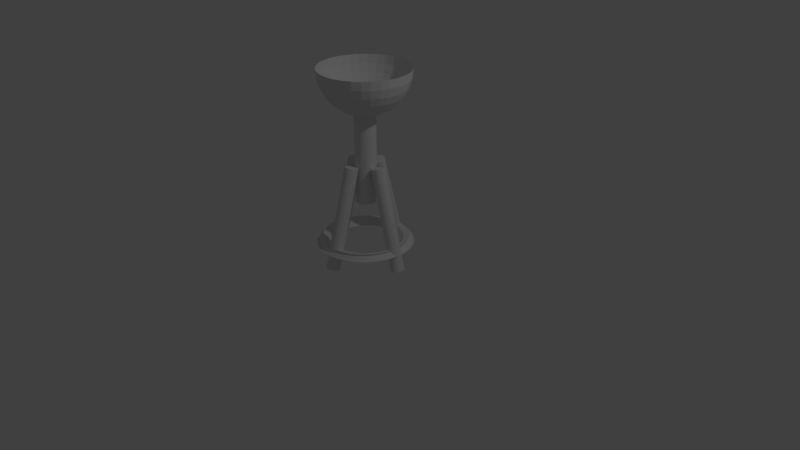 # Source: Pochodnia.blend  (saved by Blender 2.79.0; exported with 4.5.12 LTS)
import bpy
from mathutils import Matrix  # noqa: F401  (used for matrix-valued properties, if any)

bpy.ops.wm.read_factory_settings(use_empty=True)
scene = bpy.context.scene
scene.name = 'Scene'

# ---- collections
col_collection_1 = bpy.data.collections.new('Collection 1'); scene.collection.children.link(col_collection_1)

# ---- materials (node trees are filled in below, after node groups)
mat_material = bpy.data.materials.new('Material')
mat_material.alpha_threshold = 0.0
mat_material.use_transparent_shadow = False
mat_material.roughness = 0.5
mat_material.line_color = (0.0, 0.0, 0.0, 1.0)
mat_material_001 = bpy.data.materials.new('Material.001')
mat_material_001.alpha_threshold = 0.0
mat_material_001.use_transparent_shadow = False
mat_material_001.roughness = 0.5
mat_material_001.line_color = (0.0, 0.0, 0.0, 1.0)
mat_material_002 = bpy.data.materials.new('Material.002')
mat_material_002.alpha_threshold = 0.0
mat_material_002.use_transparent_shadow = False
mat_material_002.roughness = 0.5
mat_material_002.line_color = (0.0, 0.0, 0.0, 1.0)
mat_material_003 = bpy.data.materials.new('Material.003')
mat_material_003.alpha_threshold = 0.0
mat_material_003.use_transparent_shadow = False
mat_material_003.roughness = 0.5
mat_material_003.line_color = (0.0, 0.0, 0.0, 1.0)
mat_material_004 = bpy.data.materials.new('Material.004')
mat_material_004.alpha_threshold = 0.0
mat_material_004.use_transparent_shadow = False
mat_material_004.roughness = 0.5
mat_material_004.line_color = (0.0, 0.0, 0.0, 1.0)

# ---- material node trees

# ---- world
world_world = bpy.data.worlds.new('World'); scene.world = world_world
world_world.color = (0.05088, 0.05088, 0.05088)
world_world.use_sun_shadow = False
world_world.sun_shadow_jitter_overblur = 0.0
world_world.cycles.sampling_method = 'MANUAL'

# ---- cameras
cam_camera = bpy.data.cameras.new('Camera')
cam_camera.clip_end = 100.0
cam_camera.lens = 35.0
cam_camera.sensor_width = 32.0
cam_camera.sensor_height = 18.0
cam_camera.ortho_scale = 7.314
cam_camera.dof.focus_distance = 0.0
cam_camera.dof.aperture_fstop = 128.0

# ---- lights
light_lamp = bpy.data.lights.new('Lamp', 'POINT')
light_lamp.transmission_factor = 0.0
light_lamp.cutoff_distance = 30.0
light_lamp.energy = 100.0
light_lamp.shadow_buffer_clip_start = 1.001
light_lamp.shadow_soft_size = 0.1
light_lamp.shadow_maximum_resolution = 0.006
light_lamp.use_absolute_resolution = True

# ---- meshes
me_torus = bpy.data.meshes.new('Torus')
me_torus.from_pydata([(1.097, -0.243, -0.1007), (1.068, -0.243, -0.08235), (0.9879, -0.243, -0.00261), (1.008, -0.2432, 0.04173), (0.8828, -0.2432, 0.008232), (0.7913, -0.2432, -0.08327), (0.7578, -0.2432, -0.1043), (0.7835, -0.236, -0.125), (0.875, -0.236, -0.09835), (1.0, -0.236, -0.1318), (1.125, -0.236, -0.09835), (1.061, -0.2367, -0.1187), (1.087, -0.1008, -0.1007), (1.059, -0.1046, -0.08235), (0.9795, -0.115, -0.00261), (0.9992, -0.1127, 0.04173), (0.8753, -0.129, 0.008232), (0.7845, -0.1409, -0.08327), (0.7513, -0.1453, -0.1043), (0.7768, -0.1337, -0.125), (0.8675, -0.1218, -0.09835), (0.9914, -0.1055, -0.1318), (1.115, -0.08917, -0.09835), (1.052, -0.09834, -0.1187), (1.06, 0.03895, -0.1007), (1.031, 0.0314, -0.08235), (0.9545, 0.01076, -0.00261), (0.9737, 0.01561, 0.04173), (0.8529, -0.01674, 0.008232), (0.7646, -0.04042, -0.08327), (0.7322, -0.04909, -0.1043), (0.7568, -0.03323, -0.125), (0.8452, -0.009548, -0.09835), (0.9659, 0.0228, -0.1318), (1.087, 0.05516, -0.09835), (1.025, 0.03767, -0.1187), (1.014, 0.1739, -0.1007), (0.9869, 0.1627, -0.08235), (0.9132, 0.1322, -0.00261), (0.9316, 0.1395, 0.04173), (0.8162, 0.09164, 0.008232), (0.7316, 0.05663, -0.08327), (0.7007, 0.04381, -0.1043), (0.7239, 0.06382, -0.125), (0.8084, 0.09883, -0.09835), (0.9239, 0.1467, -0.1318), (1.039, 0.1945, -0.09835), (0.9801, 0.169, -0.1187), (0.9509, 0.3017, -0.1007), (0.9256, 0.2871, -0.08235), (0.8565, 0.2472, -0.00261), (0.8738, 0.2568, 0.04173), (0.7655, 0.1943, 0.008232), (0.6863, 0.1485, -0.08327), (0.6573, 0.1318, -0.1043), (0.6785, 0.1557, -0.125), (0.7578, 0.2015, -0.09835), (0.866, 0.264, -0.1318), (0.9743, 0.3265, -0.09835), (0.9188, 0.2933, -0.1187), (0.8717, 0.4201, -0.1007), (0.8485, 0.4024, -0.08235), (0.7853, 0.3538, -0.00261), (0.8011, 0.3656, 0.04173), (0.7019, 0.2895, 0.008232), (0.6293, 0.2338, -0.08327), (0.6028, 0.2134, -0.1043), (0.6216, 0.2409, -0.125), (0.6942, 0.2967, -0.09835), (0.7934, 0.3727, -0.1318), (0.8925, 0.4488, -0.09835), (0.8418, 0.4086, -0.1187), (0.7777, 0.5273, -0.1007), (0.7571, 0.5066, -0.08235), (0.7007, 0.4502, -0.00261), (0.7149, 0.4639, 0.04173), (0.6265, 0.3755, 0.008232), (0.5618, 0.3108, -0.08327), (0.5381, 0.2871, -0.1043), (0.554, 0.318, -0.125), (0.6187, 0.3827, -0.09835), (0.7071, 0.4711, -0.1318), (0.7955, 0.5595, -0.09835), (0.7503, 0.5129, -0.1187), (0.6706, 0.6212, -0.1007), (0.6529, 0.5981, -0.08235), (0.6043, 0.5348, -0.00261), (0.6165, 0.5501, 0.04173), (0.5404, 0.451, 0.008232), (0.4847, 0.3784, -0.08327), (0.4643, 0.3518, -0.1043), (0.477, 0.3856, -0.125), (0.5327, 0.4582, -0.09835), (0.6088, 0.5573, -0.1318), (0.6849, 0.6565, -0.09835), (0.6461, 0.6043, -0.1187), (0.5522, 0.7004, -0.1007), (0.5376, 0.6751, -0.08235), (0.4977, 0.606, -0.00261), (0.5078, 0.6228, 0.04173), (0.4453, 0.5146, 0.008232), (0.3995, 0.4353, -0.08327), (0.3828, 0.4063, -0.1043), (0.3917, 0.4425, -0.125), (0.4375, 0.5218, -0.09835), (0.5, 0.63, -0.1318), (0.5625, 0.7383, -0.09835), (0.5308, 0.6814, -0.1187), (0.4244, 0.7634, -0.1007), (0.4132, 0.7364, -0.08235), (0.3827, 0.6628, -0.00261), (0.3904, 0.6807, 0.04173), (0.3426, 0.5652, 0.008232), (0.3076, 0.4806, -0.08327), (0.2948, 0.4497, -0.1043), (0.2998, 0.4878, -0.125), (0.3348, 0.5724, -0.09835), (0.3827, 0.6879, -0.1318), (0.4305, 0.8034, -0.09835), (0.4064, 0.7427, -0.1187), (0.2894, 0.8092, -0.1007), (0.2819, 0.781, -0.08235), (0.2612, 0.704, -0.00261), (0.2666, 0.7227, 0.04173), (0.2342, 0.602, 0.008232), (0.2105, 0.5136, -0.08327), (0.2019, 0.4812, -0.1043), (0.2028, 0.5208, -0.125), (0.2265, 0.6092, -0.09835), (0.2588, 0.7299, -0.1318), (0.2912, 0.8507, -0.09835), (0.2751, 0.7873, -0.1187), (0.1497, 0.837, -0.1007), (0.1459, 0.8081, -0.08235), (0.1355, 0.729, -0.00261), (0.1383, 0.7482, 0.04173), (0.122, 0.6243, 0.008232), (0.11, 0.5336, -0.08327), (0.1057, 0.5004, -0.1043), (0.1023, 0.5408, -0.125), (0.1142, 0.6315, -0.09835), (0.1305, 0.7554, -0.1318), (0.1468, 0.8794, -0.09835), (0.1391, 0.8143, -0.1187), (0.00751, 0.8463, -0.1007), (0.00751, 0.8171, -0.08235), (0.00751, 0.7374, -0.00261), (0.007759, 0.7568, 0.04173), (0.007759, 0.6318, 0.008232), (0.007759, 0.5403, -0.08327), (0.007759, 0.5068, -0.1043), (5.915e-08, 0.5475, -0.125), (6.606e-08, 0.639, -0.09835), (7.55e-08, 0.764, -0.1318), (8.494e-08, 0.889, -0.09835), (0.0007483, 0.8234, -0.1187), (-0.1347, 0.837, -0.1007), (-0.1309, 0.8081, -0.08235), (-0.1205, 0.729, -0.00261), (-0.1228, 0.7482, 0.04173), (-0.1065, 0.6243, 0.008232), (-0.09451, 0.5336, -0.08327), (-0.09014, 0.5004, -0.1043), (-0.1023, 0.5408, -0.125), (-0.1142, 0.6315, -0.09835), (-0.1305, 0.7554, -0.1318), (-0.1468, 0.8794, -0.09835), (-0.1376, 0.8143, -0.1187), (-0.2744, 0.8092, -0.1007), (-0.2669, 0.781, -0.08235), (-0.2462, 0.704, -0.00261), (-0.2511, 0.7227, 0.04173), (-0.2187, 0.602, 0.008232), (-0.195, 0.5136, -0.08327), (-0.1864, 0.4812, -0.1043), (-0.2028, 0.5208, -0.125), (-0.2265, 0.6092, -0.09835), (-0.2588, 0.7299, -0.1318), (-0.2912, 0.8507, -0.09835), (-0.2736, 0.7873, -0.1187), (-0.4093, 0.7634, -0.1007), (-0.3982, 0.7364, -0.08235), (-0.3677, 0.6628, -0.00261), (-0.3749, 0.6807, 0.04173), (-0.3271, 0.5652, 0.008232), (-0.2921, 0.4806, -0.08327), (-0.2793, 0.4497, -0.1043), (-0.2998, 0.4878, -0.125), (-0.3348, 0.5724, -0.09835), (-0.3827, 0.6879, -0.1318), (-0.4305, 0.8034, -0.09835), (-0.4049, 0.7427, -0.1187), (-0.5371, 0.7004, -0.1007), (-0.5225, 0.6751, -0.08235), (-0.4827, 0.606, -0.00261), (-0.4922, 0.6228, 0.04173), (-0.4297, 0.5146, 0.008232), (-0.384, 0.4353, -0.08327), (-0.3672, 0.4063, -0.1043), (-0.3917, 0.4425, -0.125), (-0.4375, 0.5218, -0.09835), (-0.5, 0.63, -0.1318), (-0.5625, 0.7383, -0.09835), (-0.5293, 0.6814, -0.1187), (-0.6556, 0.6212, -0.1007), (-0.6378, 0.5981, -0.08235), (-0.5893, 0.5348, -0.00261), (-0.601, 0.5501, 0.04173), (-0.5249, 0.451, 0.008232), (-0.4692, 0.3784, -0.08327), (-0.4488, 0.3518, -0.1043), (-0.477, 0.3856, -0.125), (-0.5327, 0.4582, -0.09835), (-0.6088, 0.5573, -0.1318), (-0.6849, 0.6565, -0.09835), (-0.6446, 0.6043, -0.1187), (-0.7627, 0.5273, -0.1007), (-0.7421, 0.5066, -0.08235), (-0.6857, 0.4502, -0.00261), (-0.6993, 0.4639, 0.04173), (-0.611, 0.3755, 0.008232), (-0.5463, 0.3108, -0.08327), (-0.5226, 0.2871, -0.1043), (-0.554, 0.318, -0.125), (-0.6187, 0.3827, -0.09835), (-0.7071, 0.4711, -0.1318), (-0.7955, 0.5595, -0.09835), (-0.7489, 0.5129, -0.1187), (-0.8567, 0.4201, -0.1007), (-0.8335, 0.4024, -0.08235), (-0.7703, 0.3538, -0.00261), (-0.7856, 0.3656, 0.04173), (-0.6864, 0.2895, 0.008232), (-0.6138, 0.2338, -0.08327), (-0.5873, 0.2134, -0.1043), (-0.6216, 0.2409, -0.125), (-0.6942, 0.2967, -0.09835), (-0.7934, 0.3727, -0.1318), (-0.8925, 0.4488, -0.09835), (-0.8403, 0.4086, -0.1187), (-0.9358, 0.3017, -0.1007), (-0.9106, 0.2871, -0.08235), (-0.8415, 0.2472, -0.00261), (-0.8583, 0.2568, 0.04173), (-0.75, 0.1943, 0.008232), (-0.6708, 0.1485, -0.08327), (-0.6418, 0.1318, -0.1043), (-0.6785, 0.1557, -0.125), (-0.7578, 0.2015, -0.09835), (-0.866, 0.264, -0.1318), (-0.9743, 0.3265, -0.09835), (-0.9173, 0.2933, -0.1187), (-0.9989, 0.1739, -0.1007), (-0.9719, 0.1627, -0.08235), (-0.8982, 0.1322, -0.00261), (-0.9161, 0.1395, 0.04173), (-0.8006, 0.09164, 0.008232), (-0.7161, 0.05663, -0.08327), (-0.6852, 0.04381, -0.1043), (-0.7239, 0.06382, -0.125), (-0.8084, 0.09883, -0.09835), (-0.9239, 0.1467, -0.1318), (-1.039, 0.1945, -0.09835), (-0.9787, 0.169, -0.1187), (-1.045, 0.03895, -0.1007), (-1.016, 0.0314, -0.08235), (-0.9394, 0.01076, -0.00261), (-0.9582, 0.01561, 0.04173), (-0.8374, -0.01674, 0.008232), (-0.749, -0.04042, -0.08327), (-0.7167, -0.04909, -0.1043), (-0.7568, -0.03323, -0.125), (-0.8452, -0.009548, -0.09835), (-0.9659, 0.0228, -0.1318), (-1.087, 0.05516, -0.09835), (-1.023, 0.03766, -0.1187), (-1.072, -0.1008, -0.1007), (-1.044, -0.1046, -0.08235), (-0.9645, -0.115, -0.00261), (-0.9837, -0.1127, 0.04173), (-0.8598, -0.129, 0.008232), (-0.769, -0.1409, -0.08327), (-0.7358, -0.1453, -0.1043), (-0.7768, -0.1337, -0.125), (-0.8675, -0.1218, -0.09835), (-0.9914, -0.1055, -0.1318), (-1.115, -0.08917, -0.09835), (-1.05, -0.09834, -0.1187), (-1.082, -0.243, -0.1007), (-1.053, -0.243, -0.08235), (-0.9728, -0.243, -0.00261), (-0.9922, -0.2432, 0.04173), (-0.8672, -0.2432, 0.008232), (-0.7757, -0.2432, -0.08327), (-0.7422, -0.2432, -0.1043), (-0.7835, -0.236, -0.125), (-0.875, -0.236, -0.09835), (-1.0, -0.236, -0.1318), (-1.125, -0.236, -0.09835), (-1.059, -0.2367, -0.1187), (-1.072, -0.3852, -0.1007), (-1.044, -0.3813, -0.08235), (-0.9645, -0.3709, -0.00261), (-0.9837, -0.3737, 0.04173), (-0.8598, -0.3574, 0.008232), (-0.769, -0.3455, -0.08327), (-0.7358, -0.3411, -0.1043), (-0.7768, -0.3383, -0.125), (-0.8675, -0.3502, -0.09835), (-0.9914, -0.3665, -0.1318), (-1.115, -0.3829, -0.09835), (-1.05, -0.3751, -0.1187), (-1.045, -0.5249, -0.1007), (-1.016, -0.5173, -0.08235), (-0.9394, -0.4967, -0.00261), (-0.9582, -0.502, 0.04173), (-0.8374, -0.4697, 0.008232), (-0.749, -0.446, -0.08327), (-0.7167, -0.4373, -0.1043), (-0.7568, -0.4388, -0.125), (-0.8452, -0.4625, -0.09835), (-0.9659, -0.4948, -0.1318), (-1.087, -0.5272, -0.09835), (-1.023, -0.5111, -0.1187), (-0.9989, -0.6598, -0.1007), (-0.9719, -0.6487, -0.08235), (-0.8982, -0.6181, -0.00261), (-0.9161, -0.6259, 0.04173), (-0.8006, -0.5781, 0.008232), (-0.7161, -0.543, -0.08327), (-0.6852, -0.5302, -0.1043), (-0.7239, -0.5358, -0.125), (-0.8084, -0.5709, -0.09835), (-0.9239, -0.6187, -0.1318), (-1.039, -0.6665, -0.09835), (-0.9787, -0.6424, -0.1187), (-0.9358, -0.7876, -0.1007), (-0.9106, -0.773, -0.08235), (-0.8415, -0.7331, -0.00261), (-0.8583, -0.7432, 0.04173), (-0.75, -0.6807, 0.008232), (-0.6708, -0.635, -0.08327), (-0.6418, -0.6182, -0.1043), (-0.6785, -0.6278, -0.125), (-0.7578, -0.6735, -0.09835), (-0.866, -0.736, -0.1318), (-0.9743, -0.7985, -0.09835), (-0.9173, -0.7668, -0.1187), (-0.8567, -0.9061, -0.1007), (-0.8335, -0.8883, -0.08235), (-0.7703, -0.8398, -0.00261), (-0.7856, -0.852, 0.04173), (-0.6864, -0.7759, 0.008232), (-0.6138, -0.7202, -0.08327), (-0.5873, -0.6998, -0.1043), (-0.6216, -0.713, -0.125), (-0.6942, -0.7687, -0.09835), (-0.7934, -0.8448, -0.1318), (-0.8925, -0.9209, -0.09835), (-0.8403, -0.8821, -0.1187), (-0.7627, -1.013, -0.1007), (-0.7421, -0.9926, -0.08235), (-0.6857, -0.9362, -0.00261), (-0.6993, -0.9503, 0.04173), (-0.611, -0.8619, 0.008232), (-0.5463, -0.7972, -0.08327), (-0.5226, -0.7735, -0.1043), (-0.554, -0.79, -0.125), (-0.6187, -0.8547, -0.09835), (-0.7071, -0.9431, -0.1318), (-0.7955, -1.032, -0.09835), (-0.7489, -0.9863, -0.1187), (-0.6556, -1.107, -0.1007), (-0.6378, -1.084, -0.08235), (-0.5893, -1.021, -0.00261), (-0.601, -1.037, 0.04173), (-0.5249, -0.9374, 0.008232), (-0.4692, -0.8648, -0.08327), (-0.4488, -0.8382, -0.1043), (-0.477, -0.8576, -0.125), (-0.5327, -0.9302, -0.09835), (-0.6088, -1.029, -0.1318), (-0.6849, -1.129, -0.09835), (-0.6446, -1.078, -0.1187), (-0.5371, -1.186, -0.1007), (-0.5225, -1.161, -0.08235), (-0.4827, -1.092, -0.00261), (-0.4922, -1.109, 0.04173), (-0.4297, -1.001, 0.008232), (-0.384, -0.9217, -0.08327), (-0.3672, -0.8927, -0.1043), (-0.3917, -0.9145, -0.125), (-0.4375, -0.9938, -0.09835), (-0.5, -1.102, -0.1318), (-0.5625, -1.21, -0.09835), (-0.5293, -1.155, -0.1187), (-0.4093, -1.249, -0.1007), (-0.3982, -1.222, -0.08235), (-0.3677, -1.149, -0.00261), (-0.3749, -1.167, 0.04173), (-0.3271, -1.052, 0.008232), (-0.2921, -0.9671, -0.08327), (-0.2793, -0.9361, -0.1043), (-0.2998, -0.9599, -0.125), (-0.3348, -1.044, -0.09835), (-0.3827, -1.16, -0.1318), (-0.4305, -1.275, -0.09835), (-0.4049, -1.216, -0.1187), (-0.2744, -1.295, -0.1007), (-0.2669, -1.267, -0.08235), (-0.2462, -1.19, -0.00261), (-0.2511, -1.209, 0.04173), (-0.2187, -1.088, 0.008232), (-0.195, -1.0, -0.08327), (-0.1864, -0.9676, -0.1043), (-0.2028, -0.9928, -0.125), (-0.2265, -1.081, -0.09835), (-0.2588, -1.202, -0.1318), (-0.2912, -1.323, -0.09835), (-0.2736, -1.261, -0.1187), (-0.1347, -1.323, -0.1007), (-0.1309, -1.294, -0.08235), (-0.1205, -1.215, -0.00261), (-0.1228, -1.235, 0.04173), (-0.1065, -1.111, 0.008232), (-0.09451, -1.02, -0.08327), (-0.09014, -0.9868, -0.1043), (-0.1023, -1.013, -0.125), (-0.1142, -1.104, -0.09835), (-0.1305, -1.227, -0.1318), (-0.1468, -1.351, -0.09835), (-0.1376, -1.288, -0.1187), (0.00751, -1.332, -0.1007), (0.00751, -1.303, -0.08235), (0.00751, -1.223, -0.00261), (0.007759, -1.243, 0.04173), (0.007759, -1.118, 0.008232), (0.007759, -1.027, -0.08327), (0.007759, -0.9932, -0.1043), (5.915e-08, -1.02, -0.125), (6.606e-08, -1.111, -0.09835), (7.55e-08, -1.236, -0.1318), (8.494e-08, -1.361, -0.09835), (0.0007483, -1.297, -0.1187), (0.1497, -1.323, -0.1007), (0.1459, -1.294, -0.08235), (0.1355, -1.215, -0.00261), (0.1383, -1.235, 0.04173), (0.122, -1.111, 0.008232), (0.11, -1.02, -0.08327), (0.1057, -0.9868, -0.1043), (0.1023, -1.013, -0.125), (0.1142, -1.104, -0.09835), (0.1305, -1.227, -0.1318), (0.1468, -1.351, -0.09835), (0.1391, -1.288, -0.1187), (0.2894, -1.295, -0.1007), (0.2819, -1.267, -0.08235), (0.2612, -1.19, -0.00261), (0.2666, -1.209, 0.04173), (0.2342, -1.088, 0.008232), (0.2105, -1.0, -0.08327), (0.2019, -0.9676, -0.1043), (0.2028, -0.9928, -0.125), (0.2265, -1.081, -0.09835), (0.2588, -1.202, -0.1318), (0.2912, -1.323, -0.09835), (0.2751, -1.261, -0.1187), (0.4244, -1.249, -0.1007), (0.4132, -1.222, -0.08235), (0.3827, -1.149, -0.00261), (0.3904, -1.167, 0.04173), (0.3426, -1.052, 0.008232), (0.3076, -0.9671, -0.08327), (0.2948, -0.9361, -0.1043), (0.2998, -0.9599, -0.125), (0.3348, -1.044, -0.09835), (0.3827, -1.16, -0.1318), (0.4305, -1.275, -0.09835), (0.4064, -1.216, -0.1187), (0.5522, -1.186, -0.1007), (0.5376, -1.161, -0.08235), (0.4977, -1.092, -0.00261), (0.5078, -1.109, 0.04173), (0.4453, -1.001, 0.008232), (0.3995, -0.9217, -0.08327), (0.3828, -0.8927, -0.1043), (0.3917, -0.9145, -0.125), (0.4375, -0.9938, -0.09835), (0.5, -1.102, -0.1318), (0.5625, -1.21, -0.09835), (0.5308, -1.155, -0.1187), (0.6706, -1.107, -0.1007), (0.6529, -1.084, -0.08235), (0.6043, -1.021, -0.00261), (0.6165, -1.037, 0.04173), (0.5404, -0.9374, 0.008232), (0.4847, -0.8648, -0.08327), (0.4643, -0.8382, -0.1043), (0.477, -0.8576, -0.125), (0.5327, -0.9302, -0.09835), (0.6088, -1.029, -0.1318), (0.6849, -1.129, -0.09835), (0.6461, -1.078, -0.1187), (0.7777, -1.013, -0.1007), (0.7571, -0.9926, -0.08235), (0.7007, -0.9362, -0.00261), (0.7149, -0.9503, 0.04173), (0.6265, -0.8619, 0.008232), (0.5618, -0.7972, -0.08327), (0.5381, -0.7735, -0.1043), (0.554, -0.79, -0.125), (0.6187, -0.8547, -0.09835), (0.7071, -0.9431, -0.1318), (0.7955, -1.032, -0.09835), (0.7503, -0.9863, -0.1187), (0.8717, -0.9061, -0.1007), (0.8485, -0.8883, -0.08235), (0.7853, -0.8398, -0.00261), (0.8011, -0.852, 0.04173), (0.7019, -0.7759, 0.008232), (0.6293, -0.7202, -0.08327), (0.6028, -0.6998, -0.1043), (0.6216, -0.713, -0.125), (0.6942, -0.7687, -0.09835), (0.7934, -0.8448, -0.1318), (0.8925, -0.9209, -0.09835), (0.8418, -0.8821, -0.1187), (0.9509, -0.7876, -0.1007), (0.9256, -0.773, -0.08235), (0.8565, -0.7332, -0.00261), (0.8738, -0.7432, 0.04173), (0.7655, -0.6807, 0.008232), (0.6863, -0.635, -0.08327), (0.6573, -0.6182, -0.1043), (0.6785, -0.6278, -0.125), (0.7578, -0.6735, -0.09835), (0.866, -0.736, -0.1318), (0.9743, -0.7985, -0.09835), (0.9188, -0.7668, -0.1187), (1.014, -0.6598, -0.1007), (0.9869, -0.6487, -0.08235), (0.9132, -0.6181, -0.00261), (0.9316, -0.6259, 0.04173), (0.8162, -0.5781, 0.008232), (0.7316, -0.543, -0.08327), (0.7007, -0.5302, -0.1043), (0.7239, -0.5358, -0.125), (0.8084, -0.5709, -0.09835), (0.9239, -0.6187, -0.1318), (1.039, -0.6665, -0.09835), (0.9801, -0.6424, -0.1187), (1.06, -0.5249, -0.1007), (1.031, -0.5173, -0.08235), (0.9545, -0.4967, -0.00261), (0.9737, -0.502, 0.04173), (0.8529, -0.4697, 0.008232), (0.7646, -0.446, -0.08327), (0.7322, -0.4373, -0.1043), (0.7568, -0.4388, -0.125), (0.8452, -0.4625, -0.09835), (0.9659, -0.4948, -0.1318), (1.087, -0.5272, -0.09835), (1.025, -0.5111, -0.1187), (1.087, -0.3852, -0.1007), (1.059, -0.3813, -0.08235), (0.9795, -0.3709, -0.00261), (0.9992, -0.3737, 0.04173), (0.8753, -0.3574, 0.008232), (0.7845, -0.3455, -0.08327), (0.7513, -0.3411, -0.1043), (0.7768, -0.3383, -0.125), (0.8675, -0.3502, -0.09835), (0.9914, -0.3665, -0.1318), (1.115, -0.3829, -0.09835), (1.052, -0.3751, -0.1187)], [], [(0, 12, 13, 1), (1, 13, 14, 2), (2, 14, 15, 3), (3, 15, 16, 4), (4, 16, 17, 5), (5, 17, 18, 6), (6, 18, 19, 7), (7, 19, 20, 8), (8, 20, 21, 9), (9, 21, 22, 10), (10, 22, 23, 11), (11, 23, 12, 0), (12, 24, 25, 13), (13, 25, 26, 14), (14, 26, 27, 15), (15, 27, 28, 16), (16, 28, 29, 17), (17, 29, 30, 18), (18, 30, 31, 19), (19, 31, 32, 20), (20, 32, 33, 21), (21, 33, 34, 22), (22, 34, 35, 23), (23, 35, 24, 12), (24, 36, 37, 25), (25, 37, 38, 26), (26, 38, 39, 27), (27, 39, 40, 28), (28, 40, 41, 29), (29, 41, 42, 30), (30, 42, 43, 31), (31, 43, 44, 32), (32, 44, 45, 33), (33, 45, 46, 34), (34, 46, 47, 35), (35, 47, 36, 24), (36, 48, 49, 37), (37, 49, 50, 38), (38, 50, 51, 39), (39, 51, 52, 40), (40, 52, 53, 41), (41, 53, 54, 42), (42, 54, 55, 43), (43, 55, 56, 44), (44, 56, 57, 45), (45, 57, 58, 46), (46, 58, 59, 47), (47, 59, 48, 36), (48, 60, 61, 49), (49, 61, 62, 50), (50, 62, 63, 51), (51, 63, 64, 52), (52, 64, 65, 53), (53, 65, 66, 54), (54, 66, 67, 55), (55, 67, 68, 56), (56, 68, 69, 57), (57, 69, 70, 58), (58, 70, 71, 59), (59, 71, 60, 48), (60, 72, 73, 61), (61, 73, 74, 62), (62, 74, 75, 63), (63, 75, 76, 64), (64, 76, 77, 65), (65, 77, 78, 66), (66, 78, 79, 67), (67, 79, 80, 68), (68, 80, 81, 69), (69, 81, 82, 70), (70, 82, 83, 71), (71, 83, 72, 60), (72, 84, 85, 73), (73, 85, 86, 74), (74, 86, 87, 75), (75, 87, 88, 76), (76, 88, 89, 77), (77, 89, 90, 78), (78, 90, 91, 79), (79, 91, 92, 80), (80, 92, 93, 81), (81, 93, 94, 82), (82, 94, 95, 83), (83, 95, 84, 72), (84, 96, 97, 85), (85, 97, 98, 86), (86, 98, 99, 87), (87, 99, 100, 88), (88, 100, 101, 89), (89, 101, 102, 90), (90, 102, 103, 91), (91, 103, 104, 92), (92, 104, 105, 93), (93, 105, 106, 94), (94, 106, 107, 95), (95, 107, 96, 84), (96, 108, 109, 97), (97, 109, 110, 98), (98, 110, 111, 99), (99, 111, 112, 100), (100, 112, 113, 101), (101, 113, 114, 102), (102, 114, 115, 103), (103, 115, 116, 104), (104, 116, 117, 105), (105, 117, 118, 106), (106, 118, 119, 107), (107, 119, 108, 96), (108, 120, 121, 109), (109, 121, 122, 110), (110, 122, 123, 111), (111, 123, 124, 112), (112, 124, 125, 113), (113, 125, 126, 114), (114, 126, 127, 115), (115, 127, 128, 116), (116, 128, 129, 117), (117, 129, 130, 118), (118, 130, 131, 119), (119, 131, 120, 108), (120, 132, 133, 121), (121, 133, 134, 122), (122, 134, 135, 123), (123, 135, 136, 124), (124, 136, 137, 125), (125, 137, 138, 126), (126, 138, 139, 127), (127, 139, 140, 128), (128, 140, 141, 129), (129, 141, 142, 130), (130, 142, 143, 131), (131, 143, 132, 120), (132, 144, 145, 133), (133, 145, 146, 134), (134, 146, 147, 135), (135, 147, 148, 136), (136, 148, 149, 137), (137, 149, 150, 138), (138, 150, 151, 139), (139, 151, 152, 140), (140, 152, 153, 141), (141, 153, 154, 142), (142, 154, 155, 143), (143, 155, 144, 132), (144, 156, 157, 145), (145, 157, 158, 146), (146, 158, 159, 147), (147, 159, 160, 148), (148, 160, 161, 149), (149, 161, 162, 150), (150, 162, 163, 151), (151, 163, 164, 152), (152, 164, 165, 153), (153, 165, 166, 154), (154, 166, 167, 155), (155, 167, 156, 144), (156, 168, 169, 157), (157, 169, 170, 158), (158, 170, 171, 159), (159, 171, 172, 160), (160, 172, 173, 161), (161, 173, 174, 162), (162, 174, 175, 163), (163, 175, 176, 164), (164, 176, 177, 165), (165, 177, 178, 166), (166, 178, 179, 167), (167, 179, 168, 156), (168, 180, 181, 169), (169, 181, 182, 170), (170, 182, 183, 171), (171, 183, 184, 172), (172, 184, 185, 173), (173, 185, 186, 174), (174, 186, 187, 175), (175, 187, 188, 176), (176, 188, 189, 177), (177, 189, 190, 178), (178, 190, 191, 179), (179, 191, 180, 168), (180, 192, 193, 181), (181, 193, 194, 182), (182, 194, 195, 183), (183, 195, 196, 184), (184, 196, 197, 185), (185, 197, 198, 186), (186, 198, 199, 187), (187, 199, 200, 188), (188, 200, 201, 189), (189, 201, 202, 190), (190, 202, 203, 191), (191, 203, 192, 180), (192, 204, 205, 193), (193, 205, 206, 194), (194, 206, 207, 195), (195, 207, 208, 196), (196, 208, 209, 197), (197, 209, 210, 198), (198, 210, 211, 199), (199, 211, 212, 200), (200, 212, 213, 201), (201, 213, 214, 202), (202, 214, 215, 203), (203, 215, 204, 192), (204, 216, 217, 205), (205, 217, 218, 206), (206, 218, 219, 207), (207, 219, 220, 208), (208, 220, 221, 209), (209, 221, 222, 210), (210, 222, 223, 211), (211, 223, 224, 212), (212, 224, 225, 213), (213, 225, 226, 214), (214, 226, 227, 215), (215, 227, 216, 204), (216, 228, 229, 217), (217, 229, 230, 218), (218, 230, 231, 219), (219, 231, 232, 220), (220, 232, 233, 221), (221, 233, 234, 222), (222, 234, 235, 223), (223, 235, 236, 224), (224, 236, 237, 225), (225, 237, 238, 226), (226, 238, 239, 227), (227, 239, 228, 216), (228, 240, 241, 229), (229, 241, 242, 230), (230, 242, 243, 231), (231, 243, 244, 232), (232, 244, 245, 233), (233, 245, 246, 234), (234, 246, 247, 235), (235, 247, 248, 236), (236, 248, 249, 237), (237, 249, 250, 238), (238, 250, 251, 239), (239, 251, 240, 228), (240, 252, 253, 241), (241, 253, 254, 242), (242, 254, 255, 243), (243, 255, 256, 244), (244, 256, 257, 245), (245, 257, 258, 246), (246, 258, 259, 247), (247, 259, 260, 248), (248, 260, 261, 249), (249, 261, 262, 250), (250, 262, 263, 251), (251, 263, 252, 240), (252, 264, 265, 253), (253, 265, 266, 254), (254, 266, 267, 255), (255, 267, 268, 256), (256, 268, 269, 257), (257, 269, 270, 258), (258, 270, 271, 259), (259, 271, 272, 260), (260, 272, 273, 261), (261, 273, 274, 262), (262, 274, 275, 263), (263, 275, 264, 252), (264, 276, 277, 265), (265, 277, 278, 266), (266, 278, 279, 267), (267, 279, 280, 268), (268, 280, 281, 269), (269, 281, 282, 270), (270, 282, 283, 271), (271, 283, 284, 272), (272, 284, 285, 273), (273, 285, 286, 274), (274, 286, 287, 275), (275, 287, 276, 264), (276, 288, 289, 277), (277, 289, 290, 278), (278, 290, 291, 279), (279, 291, 292, 280), (280, 292, 293, 281), (281, 293, 294, 282), (282, 294, 295, 283), (283, 295, 296, 284), (284, 296, 297, 285), (285, 297, 298, 286), (286, 298, 299, 287), (287, 299, 288, 276), (288, 300, 301, 289), (289, 301, 302, 290), (290, 302, 303, 291), (291, 303, 304, 292), (292, 304, 305, 293), (293, 305, 306, 294), (294, 306, 307, 295), (295, 307, 308, 296), (296, 308, 309, 297), (297, 309, 310, 298), (298, 310, 311, 299), (299, 311, 300, 288), (300, 312, 313, 301), (301, 313, 314, 302), (302, 314, 315, 303), (303, 315, 316, 304), (304, 316, 317, 305), (305, 317, 318, 306), (306, 318, 319, 307), (307, 319, 320, 308), (308, 320, 321, 309), (309, 321, 322, 310), (310, 322, 323, 311), (311, 323, 312, 300), (312, 324, 325, 313), (313, 325, 326, 314), (314, 326, 327, 315), (315, 327, 328, 316), (316, 328, 329, 317), (317, 329, 330, 318), (318, 330, 331, 319), (319, 331, 332, 320), (320, 332, 333, 321), (321, 333, 334, 322), (322, 334, 335, 323), (323, 335, 324, 312), (324, 336, 337, 325), (325, 337, 338, 326), (326, 338, 339, 327), (327, 339, 340, 328), (328, 340, 341, 329), (329, 341, 342, 330), (330, 342, 343, 331), (331, 343, 344, 332), (332, 344, 345, 333), (333, 345, 346, 334), (334, 346, 347, 335), (335, 347, 336, 324), (336, 348, 349, 337), (337, 349, 350, 338), (338, 350, 351, 339), (339, 351, 352, 340), (340, 352, 353, 341), (341, 353, 354, 342), (342, 354, 355, 343), (343, 355, 356, 344), (344, 356, 357, 345), (345, 357, 358, 346), (346, 358, 359, 347), (347, 359, 348, 336), (348, 360, 361, 349), (349, 361, 362, 350), (350, 362, 363, 351), (351, 363, 364, 352), (352, 364, 365, 353), (353, 365, 366, 354), (354, 366, 367, 355), (355, 367, 368, 356), (356, 368, 369, 357), (357, 369, 370, 358), (358, 370, 371, 359), (359, 371, 360, 348), (360, 372, 373, 361), (361, 373, 374, 362), (362, 374, 375, 363), (363, 375, 376, 364), (364, 376, 377, 365), (365, 377, 378, 366), (366, 378, 379, 367), (367, 379, 380, 368), (368, 380, 381, 369), (369, 381, 382, 370), (370, 382, 383, 371), (371, 383, 372, 360), (372, 384, 385, 373), (373, 385, 386, 374), (374, 386, 387, 375), (375, 387, 388, 376), (376, 388, 389, 377), (377, 389, 390, 378), (378, 390, 391, 379), (379, 391, 392, 380), (380, 392, 393, 381), (381, 393, 394, 382), (382, 394, 395, 383), (383, 395, 384, 372), (384, 396, 397, 385), (385, 397, 398, 386), (386, 398, 399, 387), (387, 399, 400, 388), (388, 400, 401, 389), (389, 401, 402, 390), (390, 402, 403, 391), (391, 403, 404, 392), (392, 404, 405, 393), (393, 405, 406, 394), (394, 406, 407, 395), (395, 407, 396, 384), (396, 408, 409, 397), (397, 409, 410, 398), (398, 410, 411, 399), (399, 411, 412, 400), (400, 412, 413, 401), (401, 413, 414, 402), (402, 414, 415, 403), (403, 415, 416, 404), (404, 416, 417, 405), (405, 417, 418, 406), (406, 418, 419, 407), (407, 419, 408, 396), (408, 420, 421, 409), (409, 421, 422, 410), (410, 422, 423, 411), (411, 423, 424, 412), (412, 424, 425, 413), (413, 425, 426, 414), (414, 426, 427, 415), (415, 427, 428, 416), (416, 428, 429, 417), (417, 429, 430, 418), (418, 430, 431, 419), (419, 431, 420, 408), (420, 432, 433, 421), (421, 433, 434, 422), (422, 434, 435, 423), (423, 435, 436, 424), (424, 436, 437, 425), (425, 437, 438, 426), (426, 438, 439, 427), (427, 439, 440, 428), (428, 440, 441, 429), (429, 441, 442, 430), (430, 442, 443, 431), (431, 443, 432, 420), (432, 444, 445, 433), (433, 445, 446, 434), (434, 446, 447, 435), (435, 447, 448, 436), (436, 448, 449, 437), (437, 449, 450, 438), (438, 450, 451, 439), (439, 451, 452, 440), (440, 452, 453, 441), (441, 453, 454, 442), (442, 454, 455, 443), (443, 455, 444, 432), (444, 456, 457, 445), (445, 457, 458, 446), (446, 458, 459, 447), (447, 459, 460, 448), (448, 460, 461, 449), (449, 461, 462, 450), (450, 462, 463, 451), (451, 463, 464, 452), (452, 464, 465, 453), (453, 465, 466, 454), (454, 466, 467, 455), (455, 467, 456, 444), (456, 468, 469, 457), (457, 469, 470, 458), (458, 470, 471, 459), (459, 471, 472, 460), (460, 472, 473, 461), (461, 473, 474, 462), (462, 474, 475, 463), (463, 475, 476, 464), (464, 476, 477, 465), (465, 477, 478, 466), (466, 478, 479, 467), (467, 479, 468, 456), (468, 480, 481, 469), (469, 481, 482, 470), (470, 482, 483, 471), (471, 483, 484, 472), (472, 484, 485, 473), (473, 485, 486, 474), (474, 486, 487, 475), (475, 487, 488, 476), (476, 488, 489, 477), (477, 489, 490, 478), (478, 490, 491, 479), (479, 491, 480, 468), (480, 492, 493, 481), (481, 493, 494, 482), (482, 494, 495, 483), (483, 495, 496, 484), (484, 496, 497, 485), (485, 497, 498, 486), (486, 498, 499, 487), (487, 499, 500, 488), (488, 500, 501, 489), (489, 501, 502, 490), (490, 502, 503, 491), (491, 503, 492, 480), (492, 504, 505, 493), (493, 505, 506, 494), (494, 506, 507, 495), (495, 507, 508, 496), (496, 508, 509, 497), (497, 509, 510, 498), (498, 510, 511, 499), (499, 511, 512, 500), (500, 512, 513, 501), (501, 513, 514, 502), (502, 514, 515, 503), (503, 515, 504, 492), (504, 516, 517, 505), (505, 517, 518, 506), (506, 518, 519, 507), (507, 519, 520, 508), (508, 520, 521, 509), (509, 521, 522, 510), (510, 522, 523, 511), (511, 523, 524, 512), (512, 524, 525, 513), (513, 525, 526, 514), (514, 526, 527, 515), (515, 527, 516, 504), (516, 528, 529, 517), (517, 529, 530, 518), (518, 530, 531, 519), (519, 531, 532, 520), (520, 532, 533, 521), (521, 533, 534, 522), (522, 534, 535, 523), (523, 535, 536, 524), (524, 536, 537, 525), (525, 537, 538, 526), (526, 538, 539, 527), (527, 539, 528, 516), (528, 540, 541, 529), (529, 541, 542, 530), (530, 542, 543, 531), (531, 543, 544, 532), (532, 544, 545, 533), (533, 545, 546, 534), (534, 546, 547, 535), (535, 547, 548, 536), (536, 548, 549, 537), (537, 549, 550, 538), (538, 550, 551, 539), (539, 551, 540, 528), (540, 552, 553, 541), (541, 553, 554, 542), (542, 554, 555, 543), (543, 555, 556, 544), (544, 556, 557, 545), (545, 557, 558, 546), (546, 558, 559, 547), (547, 559, 560, 548), (548, 560, 561, 549), (549, 561, 562, 550), (550, 562, 563, 551), (551, 563, 552, 540), (552, 564, 565, 553), (553, 565, 566, 554), (554, 566, 567, 555), (555, 567, 568, 556), (556, 568, 569, 557), (557, 569, 570, 558), (558, 570, 571, 559), (559, 571, 572, 560), (560, 572, 573, 561), (561, 573, 574, 562), (562, 574, 575, 563), (563, 575, 564, 552), (564, 0, 1, 565), (565, 1, 2, 566), (566, 2, 3, 567), (567, 3, 4, 568), (568, 4, 5, 569), (569, 5, 6, 570), (570, 6, 7, 571), (571, 7, 8, 572), (572, 8, 9, 573), (573, 9, 10, 574), (574, 10, 11, 575), (575, 11, 0, 564)])
me_torus.use_remesh_preserve_volume = False
me_torus.use_remesh_preserve_attributes = False
me_torus.use_mirror_vertex_groups = False
me_torus.update()
me_sphere_001 = bpy.data.meshes.new('Sphere.001')
me_sphere_001.from_pydata([(1.005, 0.3478, -0.3922), (1.005, 0.3368, -0.5043), (1.005, 0.09263, -0.8697), (1.117, 0.3368, -0.3922), (1.115, 0.326, -0.5043), (1.109, 0.2939, -0.612), (1.099, 0.2419, -0.7113), (1.085, 0.1718, -0.7983), (1.068, 0.0865, -0.8697), (1.048, -0.01088, -0.9228), (1.027, -0.1165, -0.9555), (1.225, 0.3041, -0.3922), (1.221, 0.2939, -0.5043), (1.208, 0.2637, -0.612), (1.188, 0.2147, -0.7113), (1.161, 0.1487, -0.7983), (1.127, 0.06834, -0.8697), (1.089, -0.02338, -0.9228), (1.048, -0.1229, -0.9555), (1.324, 0.2511, -0.3922), (1.318, 0.2419, -0.5043), (1.3, 0.2147, -0.612), (1.271, 0.1706, -0.7113), (1.231, 0.1112, -0.7983), (1.183, 0.03886, -0.8697), (1.127, -0.04369, -0.9228), (1.068, -0.1333, -0.9555), (1.411, 0.1796, -0.3922), (1.404, 0.1718, -0.5043), (1.381, 0.1487, -0.612), (1.343, 0.1112, -0.7113), (1.292, 0.06071, -0.7983), (1.231, -0.000819, -0.8697), (1.161, -0.07102, -0.9228), (1.085, -0.1472, -0.9555), (1.483, 0.09263, -0.3922), (1.474, 0.0865, -0.5043), (1.446, 0.06834, -0.612), (1.402, 0.03886, -0.7113), (1.343, -0.000819, -0.7983), (1.271, -0.04917, -0.8697), (1.188, -0.1043, -0.9228), (1.099, -0.1642, -0.9555), (1.536, -0.006656, -0.3922), (1.526, -0.01088, -0.5043), (1.496, -0.02338, -0.612), (1.446, -0.04369, -0.7113), (1.381, -0.07102, -0.7983), (1.3, -0.1043, -0.8697), (1.208, -0.1423, -0.9228), (1.109, -0.1835, -0.9555), (1.569, -0.1144, -0.3922), (1.558, -0.1165, -0.5043), (1.526, -0.1229, -0.612), (1.474, -0.1333, -0.7113), (1.404, -0.1472, -0.7983), (1.318, -0.1642, -0.8697), (1.221, -0.1835, -0.9228), (1.115, -0.2046, -0.9555), (1.58, -0.2264, -0.3922), (1.569, -0.2264, -0.5043), (1.536, -0.2264, -0.612), (1.483, -0.2264, -0.7113), (1.411, -0.2264, -0.7983), (1.324, -0.2264, -0.8697), (1.225, -0.2264, -0.9228), (1.117, -0.2264, -0.9555), (1.569, -0.3384, -0.3922), (1.558, -0.3363, -0.5043), (1.526, -0.3299, -0.612), (1.474, -0.3196, -0.7113), (1.404, -0.3056, -0.7983), (1.318, -0.2887, -0.8697), (1.221, -0.2693, -0.9228), (1.115, -0.2483, -0.9555), (1.536, -0.4462, -0.3922), (1.526, -0.4419, -0.5043), (1.496, -0.4294, -0.612), (1.446, -0.4091, -0.7113), (1.381, -0.3818, -0.7983), (1.3, -0.3485, -0.8697), (1.208, -0.3105, -0.9228), (1.109, -0.2693, -0.9555), (1.483, -0.5455, -0.3922), (1.474, -0.5393, -0.5043), (1.446, -0.5212, -0.612), (1.402, -0.4917, -0.7113), (1.343, -0.452, -0.7983), (1.271, -0.4037, -0.8697), (1.188, -0.3485, -0.9228), (1.099, -0.2887, -0.9555), (1.411, -0.6325, -0.3922), (1.404, -0.6247, -0.5043), (1.381, -0.6016, -0.612), (1.343, -0.564, -0.7113), (1.292, -0.5135, -0.7983), (1.231, -0.452, -0.8697), (1.161, -0.3818, -0.9228), (1.085, -0.3056, -0.9555), (1.324, -0.7039, -0.3922), (1.318, -0.6947, -0.5043), (1.3, -0.6675, -0.612), (1.271, -0.6234, -0.7113), (1.231, -0.564, -0.7983), (1.183, -0.4917, -0.8697), (1.127, -0.4091, -0.9228), (1.068, -0.3196, -0.9555), (1.005, -0.2264, -0.9665), (1.225, -0.757, -0.3922), (1.221, -0.7468, -0.5043), (1.208, -0.7166, -0.612), (1.188, -0.6675, -0.7113), (1.161, -0.6016, -0.7983), (1.127, -0.5212, -0.8697), (1.089, -0.4294, -0.9228), (1.048, -0.3299, -0.9555), (1.117, -0.7896, -0.3922), (1.115, -0.7788, -0.5043), (1.109, -0.7468, -0.612), (1.099, -0.6947, -0.7113), (1.085, -0.6247, -0.7983), (1.068, -0.5393, -0.8697), (1.048, -0.4419, -0.9228), (1.027, -0.3363, -0.9555), (1.005, -0.8007, -0.3922), (1.005, -0.7896, -0.5043), (1.005, -0.757, -0.612), (1.005, -0.7039, -0.7113), (1.005, -0.6325, -0.7983), (1.005, -0.5455, -0.8697), (1.005, -0.4462, -0.9228), (1.005, -0.3384, -0.9555), (0.8933, -0.7896, -0.3922), (0.8955, -0.7788, -0.5043), (0.9019, -0.7468, -0.612), (0.9122, -0.6947, -0.7113), (0.9261, -0.6247, -0.7983), (0.9431, -0.5393, -0.8697), (0.9625, -0.4419, -0.9228), (0.9835, -0.3363, -0.9555), (0.7856, -0.757, -0.3922), (0.7898, -0.7468, -0.5043), (0.8023, -0.7166, -0.612), (0.8226, -0.6675, -0.7113), (0.85, -0.6016, -0.7983), (0.8833, -0.5212, -0.8697), (0.9213, -0.4294, -0.9228), (0.9625, -0.3299, -0.9555), (0.6863, -0.7039, -0.3922), (0.6925, -0.6947, -0.5043), (0.7106, -0.6675, -0.612), (0.7401, -0.6234, -0.7113), (0.7798, -0.564, -0.7983), (0.8281, -0.4917, -0.8697), (0.8833, -0.4091, -0.9228), (0.9431, -0.3196, -0.9555), (0.5993, -0.6325, -0.3922), (0.6071, -0.6247, -0.5043), (0.6302, -0.6016, -0.612), (0.6677, -0.564, -0.7113), (0.7182, -0.5135, -0.7983), (0.7798, -0.452, -0.8697), (0.85, -0.3818, -0.9228), (0.9261, -0.3056, -0.9555), (0.5279, -0.5455, -0.3922), (0.5371, -0.5393, -0.5043), (0.5642, -0.5212, -0.612), (0.6084, -0.4917, -0.7113), (0.6677, -0.452, -0.7983), (0.7401, -0.4037, -0.8697), (0.8226, -0.3485, -0.9228), (0.9122, -0.2887, -0.9555), (0.4748, -0.4462, -0.3922), (0.485, -0.4419, -0.5043), (0.5152, -0.4294, -0.612), (0.5642, -0.4091, -0.7113), (0.6302, -0.3818, -0.7983), (0.7106, -0.3485, -0.8697), (0.8023, -0.3105, -0.9228), (0.9019, -0.2693, -0.9555), (0.4421, -0.3384, -0.3922), (0.453, -0.3363, -0.5043), (0.485, -0.3299, -0.612), (0.5371, -0.3196, -0.7113), (0.6071, -0.3056, -0.7983), (0.6925, -0.2887, -0.8697), (0.7898, -0.2693, -0.9228), (0.8955, -0.2483, -0.9555), (0.4311, -0.2264, -0.3922), (0.4421, -0.2264, -0.5043), (0.4748, -0.2264, -0.612), (0.5279, -0.2264, -0.7113), (0.5993, -0.2264, -0.7983), (0.6863, -0.2264, -0.8697), (0.7856, -0.2264, -0.9228), (0.8933, -0.2264, -0.9555), (0.4421, -0.1144, -0.3922), (0.453, -0.1165, -0.5043), (0.485, -0.1229, -0.612), (0.5371, -0.1333, -0.7113), (0.6071, -0.1472, -0.7983), (0.6925, -0.1642, -0.8697), (0.7898, -0.1835, -0.9228), (0.8955, -0.2046, -0.9555), (0.4748, -0.006656, -0.3922), (0.485, -0.01088, -0.5043), (0.5152, -0.02338, -0.612), (0.5642, -0.04369, -0.7113), (0.6302, -0.07102, -0.7983), (0.7106, -0.1043, -0.8697), (0.8023, -0.1423, -0.9228), (0.9019, -0.1835, -0.9555), (0.5279, 0.09263, -0.3922), (0.5371, 0.08649, -0.5043), (0.5642, 0.06834, -0.612), (0.6084, 0.03886, -0.7113), (0.6677, -0.000819, -0.7983), (0.7401, -0.04917, -0.8697), (0.8226, -0.1043, -0.9228), (0.9122, -0.1642, -0.9555), (0.5993, 0.1796, -0.3922), (0.6071, 0.1718, -0.5043), (0.6302, 0.1487, -0.612), (0.6677, 0.1112, -0.7113), (0.7182, 0.06071, -0.7983), (0.7798, -0.0008191, -0.8697), (0.85, -0.07102, -0.9228), (0.9261, -0.1472, -0.9555), (0.6863, 0.2511, -0.3922), (0.6925, 0.2419, -0.5043), (0.7106, 0.2147, -0.612), (0.7401, 0.1706, -0.7113), (0.7798, 0.1112, -0.7983), (0.8281, 0.03886, -0.8697), (0.8833, -0.04369, -0.9228), (0.9431, -0.1333, -0.9555), (0.7856, 0.3041, -0.3922), (0.7898, 0.2939, -0.5043), (0.8023, 0.2637, -0.612), (0.8226, 0.2147, -0.7113), (0.85, 0.1487, -0.7983), (0.8833, 0.06834, -0.8697), (0.9213, -0.02338, -0.9228), (0.9625, -0.1229, -0.9555), (0.8933, 0.3368, -0.3922), (0.8955, 0.326, -0.5043), (0.9019, 0.2939, -0.612), (0.9122, 0.2419, -0.7113), (0.9261, 0.1718, -0.7983), (0.9431, 0.08649, -0.8697), (0.9625, -0.01088, -0.9228), (0.9835, -0.1165, -0.9555), (1.005, 0.3041, -0.612), (1.005, 0.2511, -0.7113), (1.005, 0.1796, -0.7983), (1.005, -0.006656, -0.9228), (1.005, -0.1144, -0.9555)], [], [(254, 253, 6, 7), (2, 254, 7, 8), (255, 2, 8, 9), (256, 255, 9, 10), (107, 256, 10), (1, 0, 3, 4), (252, 1, 4, 5), (253, 252, 5, 6), (6, 5, 13, 14), (7, 6, 14, 15), (8, 7, 15, 16), (9, 8, 16, 17), (10, 9, 17, 18), (107, 10, 18), (4, 3, 11, 12), (5, 4, 12, 13), (18, 17, 25, 26), (107, 18, 26), (12, 11, 19, 20), (13, 12, 20, 21), (14, 13, 21, 22), (15, 14, 22, 23), (16, 15, 23, 24), (17, 16, 24, 25), (23, 22, 30, 31), (24, 23, 31, 32), (25, 24, 32, 33), (26, 25, 33, 34), (107, 26, 34), (20, 19, 27, 28), (21, 20, 28, 29), (22, 21, 29, 30), (107, 34, 42), (28, 27, 35, 36), (29, 28, 36, 37), (30, 29, 37, 38), (31, 30, 38, 39), (32, 31, 39, 40), (33, 32, 40, 41), (34, 33, 41, 42), (39, 38, 46, 47), (40, 39, 47, 48), (41, 40, 48, 49), (42, 41, 49, 50), (107, 42, 50), (36, 35, 43, 44), (37, 36, 44, 45), (38, 37, 45, 46), (107, 50, 58), (44, 43, 51, 52), (45, 44, 52, 53), (46, 45, 53, 54), (47, 46, 54, 55), (48, 47, 55, 56), (49, 48, 56, 57), (50, 49, 57, 58), (56, 55, 63, 64), (57, 56, 64, 65), (58, 57, 65, 66), (107, 58, 66), (52, 51, 59, 60), (53, 52, 60, 61), (54, 53, 61, 62), (55, 54, 62, 63), (61, 60, 68, 69), (62, 61, 69, 70), (63, 62, 70, 71), (64, 63, 71, 72), (65, 64, 72, 73), (66, 65, 73, 74), (107, 66, 74), (60, 59, 67, 68), (73, 72, 80, 81), (74, 73, 81, 82), (107, 74, 82), (68, 67, 75, 76), (69, 68, 76, 77), (70, 69, 77, 78), (71, 70, 78, 79), (72, 71, 79, 80), (77, 76, 84, 85), (78, 77, 85, 86), (79, 78, 86, 87), (80, 79, 87, 88), (81, 80, 88, 89), (82, 81, 89, 90), (107, 82, 90), (76, 75, 83, 84), (89, 88, 96, 97), (90, 89, 97, 98), (107, 90, 98), (84, 83, 91, 92), (85, 84, 92, 93), (86, 85, 93, 94), (87, 86, 94, 95), (88, 87, 95, 96), (94, 93, 101, 102), (95, 94, 102, 103), (96, 95, 103, 104), (97, 96, 104, 105), (98, 97, 105, 106), (107, 98, 106), (92, 91, 99, 100), (93, 92, 100, 101), (106, 105, 114, 115), (107, 106, 115), (100, 99, 108, 109), (101, 100, 109, 110), (102, 101, 110, 111), (103, 102, 111, 112), (104, 103, 112, 113), (105, 104, 113, 114), (111, 110, 118, 119), (112, 111, 119, 120), (113, 112, 120, 121), (114, 113, 121, 122), (115, 114, 122, 123), (107, 115, 123), (109, 108, 116, 117), (110, 109, 117, 118), (123, 122, 130, 131), (107, 123, 131), (117, 116, 124, 125), (118, 117, 125, 126), (119, 118, 126, 127), (120, 119, 127, 128), (121, 120, 128, 129), (122, 121, 129, 130), (128, 127, 135, 136), (129, 128, 136, 137), (130, 129, 137, 138), (131, 130, 138, 139), (107, 131, 139), (125, 124, 132, 133), (126, 125, 133, 134), (127, 126, 134, 135), (107, 139, 147), (133, 132, 140, 141), (134, 133, 141, 142), (135, 134, 142, 143), (136, 135, 143, 144), (137, 136, 144, 145), (138, 137, 145, 146), (139, 138, 146, 147), (145, 144, 152, 153), (146, 145, 153, 154), (147, 146, 154, 155), (107, 147, 155), (141, 140, 148, 149), (142, 141, 149, 150), (143, 142, 150, 151), (144, 143, 151, 152), (149, 148, 156, 157), (150, 149, 157, 158), (151, 150, 158, 159), (152, 151, 159, 160), (153, 152, 160, 161), (154, 153, 161, 162), (155, 154, 162, 163), (107, 155, 163), (161, 160, 168, 169), (162, 161, 169, 170), (163, 162, 170, 171), (107, 163, 171), (157, 156, 164, 165), (158, 157, 165, 166), (159, 158, 166, 167), (160, 159, 167, 168), (166, 165, 173, 174), (167, 166, 174, 175), (168, 167, 175, 176), (169, 168, 176, 177), (170, 169, 177, 178), (171, 170, 178, 179), (107, 171, 179), (165, 164, 172, 173), (178, 177, 185, 186), (179, 178, 186, 187), (107, 179, 187), (173, 172, 180, 181), (174, 173, 181, 182), (175, 174, 182, 183), (176, 175, 183, 184), (177, 176, 184, 185), (182, 181, 189, 190), (183, 182, 190, 191), (184, 183, 191, 192), (185, 184, 192, 193), (186, 185, 193, 194), (187, 186, 194, 195), (107, 187, 195), (181, 180, 188, 189), (194, 193, 201, 202), (195, 194, 202, 203), (107, 195, 203), (189, 188, 196, 197), (190, 189, 197, 198), (191, 190, 198, 199), (192, 191, 199, 200), (193, 192, 200, 201), (199, 198, 206, 207), (200, 199, 207, 208), (201, 200, 208, 209), (202, 201, 209, 210), (203, 202, 210, 211), (107, 203, 211), (197, 196, 204, 205), (198, 197, 205, 206), (211, 210, 218, 219), (107, 211, 219), (205, 204, 212, 213), (206, 205, 213, 214), (207, 206, 214, 215), (208, 207, 215, 216), (209, 208, 216, 217), (210, 209, 217, 218), (216, 215, 223, 224), (217, 216, 224, 225), (218, 217, 225, 226), (219, 218, 226, 227), (107, 219, 227), (213, 212, 220, 221), (214, 213, 221, 222), (215, 214, 222, 223), (107, 227, 235), (221, 220, 228, 229), (222, 221, 229, 230), (223, 222, 230, 231), (224, 223, 231, 232), (225, 224, 232, 233), (226, 225, 233, 234), (227, 226, 234, 235), (232, 231, 239, 240), (233, 232, 240, 241), (234, 233, 241, 242), (235, 234, 242, 243), (107, 235, 243), (229, 228, 236, 237), (230, 229, 237, 238), (231, 230, 238, 239), (107, 243, 251), (237, 236, 244, 245), (238, 237, 245, 246), (239, 238, 246, 247), (240, 239, 247, 248), (241, 240, 248, 249), (242, 241, 249, 250), (243, 242, 250, 251), (249, 248, 254, 2), (250, 249, 2, 255), (251, 250, 255, 256), (107, 251, 256), (245, 244, 0, 1), (246, 245, 1, 252), (247, 246, 252, 253), (248, 247, 253, 254)])
me_sphere_001.use_remesh_preserve_volume = False
me_sphere_001.use_remesh_preserve_attributes = False
me_sphere_001.use_mirror_vertex_groups = False
me_sphere_001.update()
me_cube = bpy.data.meshes.new('Cube')
me_cube.from_pydata([(0.003757, 0.1256, 0.8987), (0.003757, 0.1256, 2.034), (0.03, 0.123, 0.8987), (0.03, 0.123, 2.034), (0.05523, 0.1154, 0.8987), (0.05523, 0.1154, 2.034), (0.07848, 0.1029, 0.8987), (0.07848, 0.1029, 2.034), (0.09886, 0.0862, 0.8987), (0.09886, 0.0862, 2.034), (0.1156, 0.06582, 0.8987), (0.1156, 0.06582, 2.034), (0.128, 0.04256, 0.8987), (0.128, 0.04256, 2.034), (0.1357, 0.01733, 0.8987), (0.1357, 0.01733, 2.034), (0.1383, -0.008905, 0.8987), (0.1383, -0.008905, 2.034), (0.1357, -0.03514, 0.8987), (0.1357, -0.03514, 2.034), (0.128, -0.06038, 0.8987), (0.128, -0.06038, 2.034), (0.1156, -0.08363, 0.8987), (0.1156, -0.08363, 2.034), (0.09886, -0.104, 0.8987), (0.09886, -0.104, 2.034), (0.07848, -0.1207, 0.8987), (0.07848, -0.1207, 2.034), (0.05523, -0.1332, 0.8987), (0.05523, -0.1332, 2.034), (0.03, -0.1408, 0.8987), (0.03, -0.1408, 2.034), (0.003757, -0.1434, 0.8987), (0.003757, -0.1434, 2.034), (-0.02248, -0.1408, 0.8987), (-0.02248, -0.1408, 2.034), (-0.04771, -0.1332, 0.8987), (-0.04771, -0.1332, 2.034), (-0.07097, -0.1207, 0.8987), (-0.07097, -0.1207, 2.034), (-0.09135, -0.104, 0.8987), (-0.09135, -0.104, 2.034), (-0.1081, -0.08363, 0.8987), (-0.1081, -0.08363, 2.034), (-0.1205, -0.06038, 0.8987), (-0.1205, -0.06038, 2.034), (-0.1282, -0.03514, 0.8987), (-0.1282, -0.03514, 2.034), (-0.1307, -0.008905, 0.8987), (-0.1307, -0.008905, 2.034), (-0.1282, 0.01733, 0.8987), (-0.1282, 0.01733, 2.034), (-0.1205, 0.04256, 0.8987), (-0.1205, 0.04256, 2.034), (-0.1081, 0.06582, 0.8987), (-0.1081, 0.06582, 2.034), (-0.09135, 0.0862, 0.8987), (-0.09135, 0.0862, 2.034), (-0.07097, 0.1029, 0.8987), (-0.07097, 0.1029, 2.034), (-0.04771, 0.1154, 0.8987), (-0.04771, 0.1154, 2.034), (-0.02248, 0.123, 0.8987), (-0.02248, 0.123, 2.034)], [], [(0, 1, 3, 2), (2, 3, 5, 4), (4, 5, 7, 6), (6, 7, 9, 8), (8, 9, 11, 10), (10, 11, 13, 12), (12, 13, 15, 14), (14, 15, 17, 16), (16, 17, 19, 18), (18, 19, 21, 20), (20, 21, 23, 22), (22, 23, 25, 24), (24, 25, 27, 26), (26, 27, 29, 28), (28, 29, 31, 30), (30, 31, 33, 32), (32, 33, 35, 34), (34, 35, 37, 36), (36, 37, 39, 38), (38, 39, 41, 40), (40, 41, 43, 42), (42, 43, 45, 44), (44, 45, 47, 46), (46, 47, 49, 48), (48, 49, 51, 50), (50, 51, 53, 52), (52, 53, 55, 54), (54, 55, 57, 56), (56, 57, 59, 58), (58, 59, 61, 60), (3, 1, 63, 61, 59, 57, 55, 53, 51, 49, 47, 45, 43, 41, 39, 37, 35, 33, 31, 29, 27, 25, 23, 21, 19, 17, 15, 13, 11, 9, 7, 5), (60, 61, 63, 62), (62, 63, 1, 0), (0, 2, 4, 6, 8, 10, 12, 14, 16, 18, 20, 22, 24, 26, 28, 30, 32, 34, 36, 38, 40, 42, 44, 46, 48, 50, 52, 54, 56, 58, 60, 62)])
me_cube.materials.append(mat_material)
me_cube.use_remesh_preserve_volume = False
me_cube.use_remesh_preserve_attributes = False
me_cube.use_mirror_vertex_groups = False
me_cube.update()
me_cube_001 = bpy.data.meshes.new('Cube.001')
me_cube_001.from_pydata([(0.003757, 0.1256, 0.0009407), (0.003757, 0.1256, 2.034), (0.03, 0.123, 0.0009407), (0.03, 0.123, 2.034), (0.05523, 0.1154, 0.0009407), (0.05523, 0.1154, 2.034), (0.07848, 0.1029, 0.0009407), (0.07848, 0.1029, 2.034), (0.09886, 0.0862, 0.0009407), (0.09886, 0.0862, 2.034), (0.1156, 0.06582, 0.0009407), (0.1156, 0.06582, 2.034), (0.128, 0.04256, 0.0009407), (0.128, 0.04256, 2.034), (0.1357, 0.01733, 0.0009407), (0.1357, 0.01733, 2.034), (0.1383, -0.008905, 0.0009407), (0.1383, -0.008905, 2.034), (0.1357, -0.03514, 0.0009407), (0.1357, -0.03514, 2.034), (0.128, -0.06038, 0.0009407), (0.128, -0.06038, 2.034), (0.1156, -0.08363, 0.0009407), (0.1156, -0.08363, 2.034), (0.09886, -0.104, 0.0009407), (0.09886, -0.104, 2.034), (0.07848, -0.1207, 0.0009407), (0.07848, -0.1207, 2.034), (0.05523, -0.1332, 0.0009407), (0.05523, -0.1332, 2.034), (0.03, -0.1408, 0.0009407), (0.03, -0.1408, 2.034), (0.003757, -0.1434, 0.0009407), (0.003757, -0.1434, 2.034), (-0.02248, -0.1408, 0.0009407), (-0.02248, -0.1408, 2.034), (-0.04771, -0.1332, 0.0009407), (-0.04771, -0.1332, 2.034), (-0.07097, -0.1207, 0.0009407), (-0.07097, -0.1207, 2.034), (-0.09135, -0.104, 0.0009407), (-0.09135, -0.104, 2.034), (-0.1081, -0.08363, 0.0009407), (-0.1081, -0.08363, 2.034), (-0.1205, -0.06038, 0.0009407), (-0.1205, -0.06038, 2.034), (-0.1282, -0.03514, 0.0009407), (-0.1282, -0.03514, 2.034), (-0.1307, -0.008905, 0.0009407), (-0.1307, -0.008905, 2.034), (-0.1282, 0.01733, 0.0009407), (-0.1282, 0.01733, 2.034), (-0.1205, 0.04256, 0.0009407), (-0.1205, 0.04256, 2.034), (-0.1081, 0.06582, 0.0009407), (-0.1081, 0.06582, 2.034), (-0.09135, 0.0862, 0.0009407), (-0.09135, 0.0862, 2.034), (-0.07097, 0.1029, 0.0009407), (-0.07097, 0.1029, 2.034), (-0.04771, 0.1154, 0.0009407), (-0.04771, 0.1154, 2.034), (-0.02248, 0.123, 0.0009407), (-0.02248, 0.123, 2.034)], [], [(0, 1, 3, 2), (2, 3, 5, 4), (4, 5, 7, 6), (6, 7, 9, 8), (8, 9, 11, 10), (10, 11, 13, 12), (12, 13, 15, 14), (14, 15, 17, 16), (16, 17, 19, 18), (18, 19, 21, 20), (20, 21, 23, 22), (22, 23, 25, 24), (24, 25, 27, 26), (26, 27, 29, 28), (28, 29, 31, 30), (30, 31, 33, 32), (32, 33, 35, 34), (34, 35, 37, 36), (36, 37, 39, 38), (38, 39, 41, 40), (40, 41, 43, 42), (42, 43, 45, 44), (44, 45, 47, 46), (46, 47, 49, 48), (48, 49, 51, 50), (50, 51, 53, 52), (52, 53, 55, 54), (54, 55, 57, 56), (56, 57, 59, 58), (58, 59, 61, 60), (3, 1, 63, 61, 59, 57, 55, 53, 51, 49, 47, 45, 43, 41, 39, 37, 35, 33, 31, 29, 27, 25, 23, 21, 19, 17, 15, 13, 11, 9, 7, 5), (60, 61, 63, 62), (62, 63, 1, 0), (0, 2, 4, 6, 8, 10, 12, 14, 16, 18, 20, 22, 24, 26, 28, 30, 32, 34, 36, 38, 40, 42, 44, 46, 48, 50, 52, 54, 56, 58, 60, 62)])
me_cube_001.materials.append(mat_material_001)
me_cube_001.use_remesh_preserve_volume = False
me_cube_001.use_remesh_preserve_attributes = False
me_cube_001.use_mirror_vertex_groups = False
me_cube_001.update()
me_cube_002 = bpy.data.meshes.new('Cube.002')
me_cube_002.from_pydata([(0.003757, 0.1256, 0.0009407), (0.003757, 0.1256, 2.034), (0.03, 0.123, 0.0009407), (0.03, 0.123, 2.034), (0.05523, 0.1154, 0.0009407), (0.05523, 0.1154, 2.034), (0.07848, 0.1029, 0.0009407), (0.07848, 0.1029, 2.034), (0.09886, 0.0862, 0.0009407), (0.09886, 0.0862, 2.034), (0.1156, 0.06582, 0.0009407), (0.1156, 0.06582, 2.034), (0.128, 0.04256, 0.0009407), (0.128, 0.04256, 2.034), (0.1357, 0.01733, 0.0009407), (0.1357, 0.01733, 2.034), (0.1383, -0.008905, 0.0009407), (0.1383, -0.008905, 2.034), (0.1357, -0.03514, 0.0009407), (0.1357, -0.03514, 2.034), (0.128, -0.06038, 0.0009407), (0.128, -0.06038, 2.034), (0.1156, -0.08363, 0.0009407), (0.1156, -0.08363, 2.034), (0.09886, -0.104, 0.0009407), (0.09886, -0.104, 2.034), (0.07848, -0.1207, 0.0009407), (0.07848, -0.1207, 2.034), (0.05523, -0.1332, 0.0009407), (0.05523, -0.1332, 2.034), (0.03, -0.1408, 0.0009407), (0.03, -0.1408, 2.034), (0.003757, -0.1434, 0.0009407), (0.003757, -0.1434, 2.034), (-0.02248, -0.1408, 0.0009407), (-0.02248, -0.1408, 2.034), (-0.04771, -0.1332, 0.0009407), (-0.04771, -0.1332, 2.034), (-0.07097, -0.1207, 0.0009407), (-0.07097, -0.1207, 2.034), (-0.09135, -0.104, 0.0009407), (-0.09135, -0.104, 2.034), (-0.1081, -0.08363, 0.0009407), (-0.1081, -0.08363, 2.034), (-0.1205, -0.06038, 0.0009407), (-0.1205, -0.06038, 2.034), (-0.1282, -0.03514, 0.0009407), (-0.1282, -0.03514, 2.034), (-0.1307, -0.008905, 0.0009407), (-0.1307, -0.008905, 2.034), (-0.1282, 0.01733, 0.0009407), (-0.1282, 0.01733, 2.034), (-0.1205, 0.04256, 0.0009407), (-0.1205, 0.04256, 2.034), (-0.1081, 0.06582, 0.0009407), (-0.1081, 0.06582, 2.034), (-0.09135, 0.0862, 0.0009407), (-0.09135, 0.0862, 2.034), (-0.07097, 0.1029, 0.0009407), (-0.07097, 0.1029, 2.034), (-0.04771, 0.1154, 0.0009407), (-0.04771, 0.1154, 2.034), (-0.02248, 0.123, 0.0009407), (-0.02248, 0.123, 2.034)], [], [(0, 1, 3, 2), (2, 3, 5, 4), (4, 5, 7, 6), (6, 7, 9, 8), (8, 9, 11, 10), (10, 11, 13, 12), (12, 13, 15, 14), (14, 15, 17, 16), (16, 17, 19, 18), (18, 19, 21, 20), (20, 21, 23, 22), (22, 23, 25, 24), (24, 25, 27, 26), (26, 27, 29, 28), (28, 29, 31, 30), (30, 31, 33, 32), (32, 33, 35, 34), (34, 35, 37, 36), (36, 37, 39, 38), (38, 39, 41, 40), (40, 41, 43, 42), (42, 43, 45, 44), (44, 45, 47, 46), (46, 47, 49, 48), (48, 49, 51, 50), (50, 51, 53, 52), (52, 53, 55, 54), (54, 55, 57, 56), (56, 57, 59, 58), (58, 59, 61, 60), (3, 1, 63, 61, 59, 57, 55, 53, 51, 49, 47, 45, 43, 41, 39, 37, 35, 33, 31, 29, 27, 25, 23, 21, 19, 17, 15, 13, 11, 9, 7, 5), (60, 61, 63, 62), (62, 63, 1, 0), (0, 2, 4, 6, 8, 10, 12, 14, 16, 18, 20, 22, 24, 26, 28, 30, 32, 34, 36, 38, 40, 42, 44, 46, 48, 50, 52, 54, 56, 58, 60, 62)])
me_cube_002.materials.append(mat_material_002)
me_cube_002.use_remesh_preserve_volume = False
me_cube_002.use_remesh_preserve_attributes = False
me_cube_002.use_mirror_vertex_groups = False
me_cube_002.update()
me_cube_003 = bpy.data.meshes.new('Cube.003')
me_cube_003.from_pydata([(0.003757, 0.1256, 0.0009407), (0.003757, 0.1256, 2.034), (0.03, 0.123, 0.0009407), (0.03, 0.123, 2.034), (0.05523, 0.1154, 0.0009407), (0.05523, 0.1154, 2.034), (0.07848, 0.1029, 0.0009407), (0.07848, 0.1029, 2.034), (0.09886, 0.0862, 0.0009407), (0.09886, 0.0862, 2.034), (0.1156, 0.06582, 0.0009407), (0.1156, 0.06582, 2.034), (0.128, 0.04256, 0.0009407), (0.128, 0.04256, 2.034), (0.1357, 0.01733, 0.0009407), (0.1357, 0.01733, 2.034), (0.1383, -0.008905, 0.0009407), (0.1383, -0.008905, 2.034), (0.1357, -0.03514, 0.0009407), (0.1357, -0.03514, 2.034), (0.128, -0.06038, 0.0009407), (0.128, -0.06038, 2.034), (0.1156, -0.08363, 0.0009407), (0.1156, -0.08363, 2.034), (0.09886, -0.104, 0.0009407), (0.09886, -0.104, 2.034), (0.07848, -0.1207, 0.0009407), (0.07848, -0.1207, 2.034), (0.05523, -0.1332, 0.0009407), (0.05523, -0.1332, 2.034), (0.03, -0.1408, 0.0009407), (0.03, -0.1408, 2.034), (0.003757, -0.1434, 0.0009407), (0.003757, -0.1434, 2.034), (-0.02248, -0.1408, 0.0009407), (-0.02248, -0.1408, 2.034), (-0.04771, -0.1332, 0.0009407), (-0.04771, -0.1332, 2.034), (-0.07097, -0.1207, 0.0009407), (-0.07097, -0.1207, 2.034), (-0.09135, -0.104, 0.0009407), (-0.09135, -0.104, 2.034), (-0.1081, -0.08363, 0.0009407), (-0.1081, -0.08363, 2.034), (-0.1205, -0.06038, 0.0009407), (-0.1205, -0.06038, 2.034), (-0.1282, -0.03514, 0.0009407), (-0.1282, -0.03514, 2.034), (-0.1307, -0.008905, 0.0009407), (-0.1307, -0.008905, 2.034), (-0.1282, 0.01733, 0.0009407), (-0.1282, 0.01733, 2.034), (-0.1205, 0.04256, 0.0009407), (-0.1205, 0.04256, 2.034), (-0.1081, 0.06582, 0.0009407), (-0.1081, 0.06582, 2.034), (-0.09135, 0.0862, 0.0009407), (-0.09135, 0.0862, 2.034), (-0.07097, 0.1029, 0.0009407), (-0.07097, 0.1029, 2.034), (-0.04771, 0.1154, 0.0009407), (-0.04771, 0.1154, 2.034), (-0.02248, 0.123, 0.0009407), (-0.02248, 0.123, 2.034)], [], [(0, 1, 3, 2), (2, 3, 5, 4), (4, 5, 7, 6), (6, 7, 9, 8), (8, 9, 11, 10), (10, 11, 13, 12), (12, 13, 15, 14), (14, 15, 17, 16), (16, 17, 19, 18), (18, 19, 21, 20), (20, 21, 23, 22), (22, 23, 25, 24), (24, 25, 27, 26), (26, 27, 29, 28), (28, 29, 31, 30), (30, 31, 33, 32), (32, 33, 35, 34), (34, 35, 37, 36), (36, 37, 39, 38), (38, 39, 41, 40), (40, 41, 43, 42), (42, 43, 45, 44), (44, 45, 47, 46), (46, 47, 49, 48), (48, 49, 51, 50), (50, 51, 53, 52), (52, 53, 55, 54), (54, 55, 57, 56), (56, 57, 59, 58), (58, 59, 61, 60), (3, 1, 63, 61, 59, 57, 55, 53, 51, 49, 47, 45, 43, 41, 39, 37, 35, 33, 31, 29, 27, 25, 23, 21, 19, 17, 15, 13, 11, 9, 7, 5), (60, 61, 63, 62), (62, 63, 1, 0), (0, 2, 4, 6, 8, 10, 12, 14, 16, 18, 20, 22, 24, 26, 28, 30, 32, 34, 36, 38, 40, 42, 44, 46, 48, 50, 52, 54, 56, 58, 60, 62)])
me_cube_003.materials.append(mat_material_003)
me_cube_003.use_remesh_preserve_volume = False
me_cube_003.use_remesh_preserve_attributes = False
me_cube_003.use_mirror_vertex_groups = False
me_cube_003.update()
me_cube_004 = bpy.data.meshes.new('Cube.004')
me_cube_004.from_pydata([(0.003757, 0.1256, 0.0009407), (0.003757, 0.1256, 2.034), (0.03, 0.123, 0.0009407), (0.03, 0.123, 2.034), (0.05523, 0.1154, 0.0009407), (0.05523, 0.1154, 2.034), (0.07848, 0.1029, 0.0009407), (0.07848, 0.1029, 2.034), (0.09886, 0.0862, 0.0009407), (0.09886, 0.0862, 2.034), (0.1156, 0.06582, 0.0009407), (0.1156, 0.06582, 2.034), (0.128, 0.04256, 0.0009407), (0.128, 0.04256, 2.034), (0.1357, 0.01733, 0.0009407), (0.1357, 0.01733, 2.034), (0.1383, -0.008905, 0.0009407), (0.1383, -0.008905, 2.034), (0.1357, -0.03514, 0.0009407), (0.1357, -0.03514, 2.034), (0.128, -0.06038, 0.0009407), (0.128, -0.06038, 2.034), (0.1156, -0.08363, 0.0009407), (0.1156, -0.08363, 2.034), (0.09886, -0.104, 0.0009407), (0.09886, -0.104, 2.034), (0.07848, -0.1207, 0.0009407), (0.07848, -0.1207, 2.034), (0.05523, -0.1332, 0.0009407), (0.05523, -0.1332, 2.034), (0.03, -0.1408, 0.0009407), (0.03, -0.1408, 2.034), (0.003757, -0.1434, 0.0009407), (0.003757, -0.1434, 2.034), (-0.02248, -0.1408, 0.0009407), (-0.02248, -0.1408, 2.034), (-0.04771, -0.1332, 0.0009407), (-0.04771, -0.1332, 2.034), (-0.07097, -0.1207, 0.0009407), (-0.07097, -0.1207, 2.034), (-0.09135, -0.104, 0.0009407), (-0.09135, -0.104, 2.034), (-0.1081, -0.08363, 0.0009407), (-0.1081, -0.08363, 2.034), (-0.1205, -0.06038, 0.0009407), (-0.1205, -0.06038, 2.034), (-0.1282, -0.03514, 0.0009407), (-0.1282, -0.03514, 2.034), (-0.1307, -0.008905, 0.0009407), (-0.1307, -0.008905, 2.034), (-0.1282, 0.01733, 0.0009407), (-0.1282, 0.01733, 2.034), (-0.1205, 0.04256, 0.0009407), (-0.1205, 0.04256, 2.034), (-0.1081, 0.06582, 0.0009407), (-0.1081, 0.06582, 2.034), (-0.09135, 0.0862, 0.0009407), (-0.09135, 0.0862, 2.034), (-0.07097, 0.1029, 0.0009407), (-0.07097, 0.1029, 2.034), (-0.04771, 0.1154, 0.0009407), (-0.04771, 0.1154, 2.034), (-0.02248, 0.123, 0.0009407), (-0.02248, 0.123, 2.034)], [], [(0, 1, 3, 2), (2, 3, 5, 4), (4, 5, 7, 6), (6, 7, 9, 8), (8, 9, 11, 10), (10, 11, 13, 12), (12, 13, 15, 14), (14, 15, 17, 16), (16, 17, 19, 18), (18, 19, 21, 20), (20, 21, 23, 22), (22, 23, 25, 24), (24, 25, 27, 26), (26, 27, 29, 28), (28, 29, 31, 30), (30, 31, 33, 32), (32, 33, 35, 34), (34, 35, 37, 36), (36, 37, 39, 38), (38, 39, 41, 40), (40, 41, 43, 42), (42, 43, 45, 44), (44, 45, 47, 46), (46, 47, 49, 48), (48, 49, 51, 50), (50, 51, 53, 52), (52, 53, 55, 54), (54, 55, 57, 56), (56, 57, 59, 58), (58, 59, 61, 60), (3, 1, 63, 61, 59, 57, 55, 53, 51, 49, 47, 45, 43, 41, 39, 37, 35, 33, 31, 29, 27, 25, 23, 21, 19, 17, 15, 13, 11, 9, 7, 5), (60, 61, 63, 62), (62, 63, 1, 0), (0, 2, 4, 6, 8, 10, 12, 14, 16, 18, 20, 22, 24, 26, 28, 30, 32, 34, 36, 38, 40, 42, 44, 46, 48, 50, 52, 54, 56, 58, 60, 62)])
me_cube_004.materials.append(mat_material_004)
me_cube_004.use_remesh_preserve_volume = False
me_cube_004.use_remesh_preserve_attributes = False
me_cube_004.use_mirror_vertex_groups = False
me_cube_004.update()

# ---- objects
ob_torus = bpy.data.objects.new('Torus', me_torus)
ob_sphere = bpy.data.objects.new('Sphere', me_sphere_001)
ob_cube = bpy.data.objects.new('Cube', me_cube)
ob_lamp = bpy.data.objects.new('Lamp', light_lamp)
ob_camera = bpy.data.objects.new('Camera', cam_camera)
ob_cube_001 = bpy.data.objects.new('Cube.001', me_cube_001)
ob_cube_002 = bpy.data.objects.new('Cube.002', me_cube_002)
ob_cube_003 = bpy.data.objects.new('Cube.003', me_cube_003)
ob_cube_004 = bpy.data.objects.new('Cube.004', me_cube_004)

# ---- transforms, parenting, visibility, modifiers, constraints
ob_torus.location = (0.002464, 0.0755, 0.2837)
ob_torus.scale = (0.5457, 0.5457, 0.5457)
ob_torus.lineart.crease_threshold = 0.0
ob_sphere.location = (-0.9831, 0.1835, 2.865)
ob_sphere.lineart.crease_threshold = 0.0
ob_cube.location = (0.01758, -0.03839, -0.1137)
ob_cube.lock_rotations_4d = False
ob_cube.empty_display_type = 'ARROWS'
ob_cube.lineart.crease_threshold = 0.0
ob_lamp.location = (4.076, 1.005, 5.904)
ob_lamp.rotation_euler = (0.6503, 0.05522, 1.866)
ob_lamp.lock_rotations_4d = False
ob_lamp.empty_display_type = 'ARROWS'
ob_lamp.color = (0.0, 0.0, 0.0, 0.0)
ob_lamp.lineart.crease_threshold = 0.0
ob_camera.location = (7.481, -6.508, 5.344)
ob_camera.rotation_euler = (1.109, 0.0, 0.8149)
ob_camera.lock_rotations_4d = False
ob_camera.empty_display_type = 'ARROWS'
ob_camera.color = (0.0, 0.0, 0.0, 0.0)
ob_camera.display_type = 'WIRE'
ob_camera.lineart.crease_threshold = 0.0
ob_cube_001.location = (0.5748, -0.03559, 0.009362)
ob_cube_001.rotation_euler = (0.0, -0.2618, 0.0)
ob_cube_001.scale = (0.642, 0.642, 0.642)
ob_cube_001.lock_rotations_4d = False
ob_cube_001.empty_display_type = 'ARROWS'
ob_cube_001.lineart.crease_threshold = 0.0
ob_cube_002.location = (-0.5334, -0.03559, 0.009362)
ob_cube_002.rotation_euler = (0.0, 0.2618, 0.0)
ob_cube_002.scale = (0.642, 0.642, 0.642)
ob_cube_002.lock_rotations_4d = False
ob_cube_002.empty_display_type = 'ARROWS'
ob_cube_002.lineart.crease_threshold = 0.0
ob_cube_003.location = (0.00196, 0.5077, 0.009362)
ob_cube_003.rotation_euler = (0.2618, -0.0, 0.0)
ob_cube_003.scale = (0.642, 0.642, 0.642)
ob_cube_003.lock_rotations_4d = False
ob_cube_003.empty_display_type = 'ARROWS'
ob_cube_003.lineart.crease_threshold = 0.0
ob_cube_004.location = (0.00196, -0.5928, 0.009362)
ob_cube_004.rotation_euler = (-0.2618, -0.0, 0.0)
ob_cube_004.scale = (0.642, 0.642, 0.642)
ob_cube_004.lock_rotations_4d = False
ob_cube_004.empty_display_type = 'ARROWS'
ob_cube_004.lineart.crease_threshold = 0.0

# ---- collection membership
col_collection_1.objects.link(ob_torus)
col_collection_1.objects.link(ob_sphere)
col_collection_1.objects.link(ob_cube)
col_collection_1.objects.link(ob_lamp)
col_collection_1.objects.link(ob_camera)
col_collection_1.objects.link(ob_cube_001)
col_collection_1.objects.link(ob_cube_002)
col_collection_1.objects.link(ob_cube_003)
col_collection_1.objects.link(ob_cube_004)

# ---- scene / render settings (as saved in the file)
scene.camera = ob_camera
scene.frame_start = 1; scene.frame_end = 250; scene.frame_set(1)
scene.render.engine = 'BLENDER_EEVEE_NEXT'
scene.render.resolution_percentage = 50
scene.render.dither_intensity = 0.0
scene.cycles.use_denoising = False
scene.cycles.samples = 128
scene.cycles.sampling_pattern = 'TABULATED_SOBOL'
scene.cycles.use_adaptive_sampling = False
scene.cycles.use_light_tree = False
scene.cycles.blur_glossy = 0.0
scene.cycles.sample_clamp_indirect = 0.0
scene.view_settings.view_transform = 'Standard'
bpy.context.view_layer.update()
